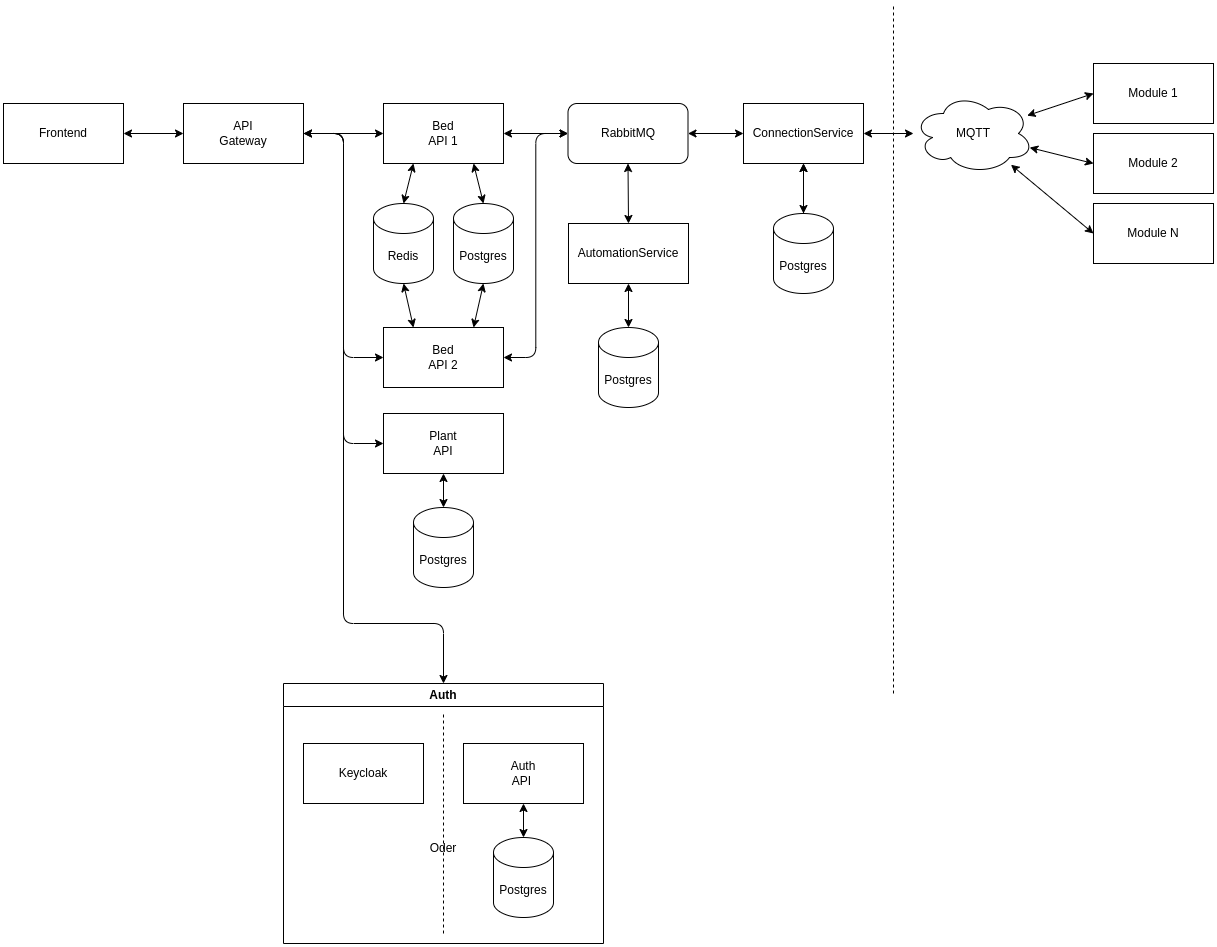

The diagram above was exported from draw.io. Its source (the exported page's mxGraphModel, read from the mxfile embedded in the PNG):
<mxGraphModel dx="2603" dy="842" grid="1" gridSize="10" guides="1" tooltips="1" connect="1" arrows="1" fold="1" page="1" pageScale="1" pageWidth="1169" pageHeight="827" math="0" shadow="0">
  <root>
    <mxCell id="0" />
    <mxCell id="1" parent="0" />
    <mxCell id="NOuEyFway61NfeCD6qG5-7" style="rounded=0;orthogonalLoop=1;jettySize=auto;html=1;exitX=1;exitY=0.5;exitDx=0;exitDy=0;startArrow=classic;startFill=1;" parent="1" source="NOuEyFway61NfeCD6qG5-3" target="NOuEyFway61NfeCD6qG5-6" edge="1">
      <mxGeometry relative="1" as="geometry" />
    </mxCell>
    <mxCell id="NOuEyFway61NfeCD6qG5-4" value="Module 1" style="rounded=0;whiteSpace=wrap;html=1;" parent="1" vertex="1">
      <mxGeometry x="1030" y="80" width="120" height="60" as="geometry" />
    </mxCell>
    <mxCell id="NOuEyFway61NfeCD6qG5-5" value="Module 2" style="rounded=0;whiteSpace=wrap;html=1;" parent="1" vertex="1">
      <mxGeometry x="1030" y="150" width="120" height="60" as="geometry" />
    </mxCell>
    <mxCell id="NOuEyFway61NfeCD6qG5-8" style="rounded=0;orthogonalLoop=1;jettySize=auto;html=1;entryX=0;entryY=0.5;entryDx=0;entryDy=0;startArrow=classic;startFill=1;" parent="1" source="NOuEyFway61NfeCD6qG5-6" target="NOuEyFway61NfeCD6qG5-4" edge="1">
      <mxGeometry relative="1" as="geometry" />
    </mxCell>
    <mxCell id="NOuEyFway61NfeCD6qG5-9" style="rounded=0;orthogonalLoop=1;jettySize=auto;html=1;entryX=0;entryY=0.5;entryDx=0;entryDy=0;startArrow=classic;startFill=1;" parent="1" source="NOuEyFway61NfeCD6qG5-6" target="NOuEyFway61NfeCD6qG5-5" edge="1">
      <mxGeometry relative="1" as="geometry" />
    </mxCell>
    <mxCell id="NOuEyFway61NfeCD6qG5-6" value="MQTT" style="ellipse;shape=cloud;whiteSpace=wrap;html=1;" parent="1" vertex="1">
      <mxGeometry x="850" y="110" width="120" height="80" as="geometry" />
    </mxCell>
    <mxCell id="68RVFVMOjqvL4zFvRUOc-5" value="Module N" style="rounded=0;whiteSpace=wrap;html=1;" parent="1" vertex="1">
      <mxGeometry x="1030" y="220" width="120" height="60" as="geometry" />
    </mxCell>
    <mxCell id="68RVFVMOjqvL4zFvRUOc-6" style="rounded=0;orthogonalLoop=1;jettySize=auto;html=1;entryX=0;entryY=0.5;entryDx=0;entryDy=0;startArrow=classic;startFill=1;" parent="1" source="NOuEyFway61NfeCD6qG5-6" target="68RVFVMOjqvL4zFvRUOc-5" edge="1">
      <mxGeometry relative="1" as="geometry">
        <mxPoint x="971" y="181" as="sourcePoint" />
        <mxPoint x="1040" y="210" as="targetPoint" />
      </mxGeometry>
    </mxCell>
    <mxCell id="10" style="edgeStyle=none;html=1;exitX=1;exitY=0.5;exitDx=0;exitDy=0;entryX=0;entryY=0.5;entryDx=0;entryDy=0;startArrow=classic;startFill=1;" parent="1" source="NOuEyFway61NfeCD6qG5-1" target="9" edge="1">
      <mxGeometry relative="1" as="geometry" />
    </mxCell>
    <mxCell id="NOuEyFway61NfeCD6qG5-1" value="Frontend" style="rounded=0;whiteSpace=wrap;html=1;" parent="1" vertex="1">
      <mxGeometry x="-60" y="120" width="120" height="60" as="geometry" />
    </mxCell>
    <mxCell id="NOuEyFway61NfeCD6qG5-2" value="Bed&lt;div&gt;API 1&lt;/div&gt;" style="rounded=0;whiteSpace=wrap;html=1;" parent="1" vertex="1">
      <mxGeometry x="320" y="120" width="120" height="60" as="geometry" />
    </mxCell>
    <mxCell id="3" style="edgeStyle=none;html=1;exitX=0.5;exitY=1;exitDx=0;exitDy=0;entryX=0.5;entryY=0;entryDx=0;entryDy=0;startArrow=classic;startFill=1;" parent="1" source="NOuEyFway61NfeCD6qG5-14" target="2" edge="1">
      <mxGeometry relative="1" as="geometry" />
    </mxCell>
    <mxCell id="NOuEyFway61NfeCD6qG5-14" value="RabbitMQ" style="rounded=1;whiteSpace=wrap;html=1;" parent="1" vertex="1">
      <mxGeometry x="504.5" y="120" width="120" height="60" as="geometry" />
    </mxCell>
    <mxCell id="NOuEyFway61NfeCD6qG5-16" style="edgeStyle=orthogonalEdgeStyle;rounded=0;orthogonalLoop=1;jettySize=auto;html=1;exitX=0;exitY=0.5;exitDx=0;exitDy=0;entryX=1;entryY=0.5;entryDx=0;entryDy=0;startArrow=classic;startFill=1;" parent="1" source="NOuEyFway61NfeCD6qG5-14" target="NOuEyFway61NfeCD6qG5-2" edge="1">
      <mxGeometry relative="1" as="geometry" />
    </mxCell>
    <mxCell id="NOuEyFway61NfeCD6qG5-3" value="ConnectionService" style="rounded=0;whiteSpace=wrap;html=1;" parent="1" vertex="1">
      <mxGeometry x="680" y="120" width="120" height="60" as="geometry" />
    </mxCell>
    <mxCell id="NOuEyFway61NfeCD6qG5-15" style="edgeStyle=orthogonalEdgeStyle;rounded=0;orthogonalLoop=1;jettySize=auto;html=1;exitX=1;exitY=0.5;exitDx=0;exitDy=0;entryX=0;entryY=0.5;entryDx=0;entryDy=0;startArrow=classic;startFill=1;" parent="1" source="NOuEyFway61NfeCD6qG5-14" target="NOuEyFway61NfeCD6qG5-3" edge="1">
      <mxGeometry relative="1" as="geometry" />
    </mxCell>
    <mxCell id="23" style="edgeStyle=none;html=1;exitX=0.5;exitY=1;exitDx=0;exitDy=0;exitPerimeter=0;entryX=0.75;entryY=0;entryDx=0;entryDy=0;startArrow=classic;startFill=1;" parent="1" source="NOuEyFway61NfeCD6qG5-32" target="19" edge="1">
      <mxGeometry relative="1" as="geometry" />
    </mxCell>
    <mxCell id="NOuEyFway61NfeCD6qG5-32" value="Postgres" style="shape=cylinder3;whiteSpace=wrap;html=1;boundedLbl=1;backgroundOutline=1;size=15;" parent="1" vertex="1">
      <mxGeometry x="390" y="220" width="60" height="80" as="geometry" />
    </mxCell>
    <mxCell id="NOuEyFway61NfeCD6qG5-33" style="rounded=0;orthogonalLoop=1;jettySize=auto;html=1;exitX=0.75;exitY=1;exitDx=0;exitDy=0;entryX=0.5;entryY=0;entryDx=0;entryDy=0;entryPerimeter=0;startArrow=classic;startFill=1;" parent="1" source="NOuEyFway61NfeCD6qG5-2" target="NOuEyFway61NfeCD6qG5-32" edge="1">
      <mxGeometry relative="1" as="geometry" />
    </mxCell>
    <mxCell id="NOuEyFway61NfeCD6qG5-35" style="rounded=0;orthogonalLoop=1;jettySize=auto;html=1;exitX=0.5;exitY=0;exitDx=0;exitDy=0;exitPerimeter=0;entryX=0.25;entryY=1;entryDx=0;entryDy=0;startArrow=classic;startFill=1;" parent="1" source="NOuEyFway61NfeCD6qG5-34" target="NOuEyFway61NfeCD6qG5-2" edge="1">
      <mxGeometry relative="1" as="geometry" />
    </mxCell>
    <mxCell id="20" style="edgeStyle=none;html=1;exitX=0.5;exitY=1;exitDx=0;exitDy=0;exitPerimeter=0;entryX=0.25;entryY=0;entryDx=0;entryDy=0;startArrow=classic;startFill=1;" parent="1" source="NOuEyFway61NfeCD6qG5-34" target="19" edge="1">
      <mxGeometry relative="1" as="geometry" />
    </mxCell>
    <mxCell id="NOuEyFway61NfeCD6qG5-34" value="Redis" style="shape=cylinder3;whiteSpace=wrap;html=1;boundedLbl=1;backgroundOutline=1;size=15;" parent="1" vertex="1">
      <mxGeometry x="310" y="220" width="60" height="80" as="geometry" />
    </mxCell>
    <mxCell id="13" value="" style="edgeStyle=none;html=1;" parent="1" source="NOuEyFway61NfeCD6qG5-37" target="NOuEyFway61NfeCD6qG5-3" edge="1">
      <mxGeometry relative="1" as="geometry" />
    </mxCell>
    <mxCell id="NOuEyFway61NfeCD6qG5-37" value="Postgres" style="shape=cylinder3;whiteSpace=wrap;html=1;boundedLbl=1;backgroundOutline=1;size=15;strokeColor=#000000;" parent="1" vertex="1">
      <mxGeometry x="710" y="230" width="60" height="80" as="geometry" />
    </mxCell>
    <mxCell id="NOuEyFway61NfeCD6qG5-38" style="edgeStyle=orthogonalEdgeStyle;rounded=0;orthogonalLoop=1;jettySize=auto;html=1;exitX=0.5;exitY=1;exitDx=0;exitDy=0;entryX=0.5;entryY=0;entryDx=0;entryDy=0;entryPerimeter=0;startArrow=classic;startFill=1;strokeColor=#000000;" parent="1" source="NOuEyFway61NfeCD6qG5-3" target="NOuEyFway61NfeCD6qG5-37" edge="1">
      <mxGeometry relative="1" as="geometry" />
    </mxCell>
    <mxCell id="2" value="AutomationService" style="rounded=0;whiteSpace=wrap;html=1;" parent="1" vertex="1">
      <mxGeometry x="505" y="240" width="120" height="60" as="geometry" />
    </mxCell>
    <mxCell id="4" value="Postgres" style="shape=cylinder3;whiteSpace=wrap;html=1;boundedLbl=1;backgroundOutline=1;size=15;" parent="1" vertex="1">
      <mxGeometry x="535" y="344" width="60" height="80" as="geometry" />
    </mxCell>
    <mxCell id="5" style="edgeStyle=none;html=1;exitX=0.5;exitY=1;exitDx=0;exitDy=0;entryX=0.5;entryY=0;entryDx=0;entryDy=0;entryPerimeter=0;startArrow=classic;startFill=1;" parent="1" source="2" target="4" edge="1">
      <mxGeometry relative="1" as="geometry" />
    </mxCell>
    <mxCell id="6" value="Plant&lt;div&gt;API&lt;/div&gt;" style="rounded=0;whiteSpace=wrap;html=1;" parent="1" vertex="1">
      <mxGeometry x="320" y="430" width="120" height="60" as="geometry" />
    </mxCell>
    <mxCell id="7" value="Postgres" style="shape=cylinder3;whiteSpace=wrap;html=1;boundedLbl=1;backgroundOutline=1;size=15;" parent="1" vertex="1">
      <mxGeometry x="350" y="524" width="60" height="80" as="geometry" />
    </mxCell>
    <mxCell id="8" style="edgeStyle=none;html=1;exitX=0.5;exitY=1;exitDx=0;exitDy=0;entryX=0.5;entryY=0;entryDx=0;entryDy=0;entryPerimeter=0;startArrow=classic;startFill=1;" parent="1" source="6" target="7" edge="1">
      <mxGeometry relative="1" as="geometry" />
    </mxCell>
    <mxCell id="11" style="edgeStyle=none;html=1;exitX=1;exitY=0.5;exitDx=0;exitDy=0;entryX=0;entryY=0.5;entryDx=0;entryDy=0;rounded=0;curved=0;startArrow=classic;startFill=1;" parent="1" source="9" target="NOuEyFway61NfeCD6qG5-2" edge="1">
      <mxGeometry relative="1" as="geometry" />
    </mxCell>
    <mxCell id="12" style="edgeStyle=orthogonalEdgeStyle;html=1;exitX=1;exitY=0.5;exitDx=0;exitDy=0;entryX=0;entryY=0.5;entryDx=0;entryDy=0;rounded=1;curved=0;" parent="1" source="9" target="6" edge="1">
      <mxGeometry relative="1" as="geometry" />
    </mxCell>
    <mxCell id="36" style="edgeStyle=orthogonalEdgeStyle;html=1;exitX=1;exitY=0.5;exitDx=0;exitDy=0;entryX=0.5;entryY=0;entryDx=0;entryDy=0;" parent="1" source="9" target="35" edge="1">
      <mxGeometry relative="1" as="geometry">
        <Array as="points">
          <mxPoint x="280" y="150" />
          <mxPoint x="280" y="640" />
          <mxPoint x="380" y="640" />
        </Array>
      </mxGeometry>
    </mxCell>
    <mxCell id="9" value="API&lt;div&gt;Gateway&lt;/div&gt;" style="rounded=0;whiteSpace=wrap;html=1;" parent="1" vertex="1">
      <mxGeometry x="120" y="120" width="120" height="60" as="geometry" />
    </mxCell>
    <mxCell id="18" value="" style="endArrow=none;dashed=1;html=1;" parent="1" edge="1">
      <mxGeometry width="50" height="50" relative="1" as="geometry">
        <mxPoint x="830" y="710" as="sourcePoint" />
        <mxPoint x="830" y="20" as="targetPoint" />
      </mxGeometry>
    </mxCell>
    <mxCell id="24" style="edgeStyle=orthogonalEdgeStyle;html=1;exitX=0;exitY=0.5;exitDx=0;exitDy=0;entryX=1;entryY=0.5;entryDx=0;entryDy=0;rounded=1;curved=0;startArrow=classic;startFill=1;" parent="1" source="19" target="9" edge="1">
      <mxGeometry relative="1" as="geometry" />
    </mxCell>
    <mxCell id="25" style="edgeStyle=orthogonalEdgeStyle;html=1;exitX=1;exitY=0.5;exitDx=0;exitDy=0;entryX=0;entryY=0.5;entryDx=0;entryDy=0;startArrow=classic;startFill=1;" parent="1" source="19" target="NOuEyFway61NfeCD6qG5-14" edge="1">
      <mxGeometry relative="1" as="geometry" />
    </mxCell>
    <mxCell id="19" value="Bed&lt;div&gt;API 2&lt;/div&gt;" style="rounded=0;whiteSpace=wrap;html=1;" parent="1" vertex="1">
      <mxGeometry x="320" y="344" width="120" height="60" as="geometry" />
    </mxCell>
    <mxCell id="35" value="Auth" style="swimlane;whiteSpace=wrap;html=1;" parent="1" vertex="1">
      <mxGeometry x="220" y="700" width="320" height="260" as="geometry" />
    </mxCell>
    <mxCell id="30" value="Auth&lt;div&gt;API&amp;nbsp;&lt;/div&gt;" style="rounded=0;whiteSpace=wrap;html=1;" parent="35" vertex="1">
      <mxGeometry x="180" y="60" width="120" height="60" as="geometry" />
    </mxCell>
    <mxCell id="31" value="Postgres" style="shape=cylinder3;whiteSpace=wrap;html=1;boundedLbl=1;backgroundOutline=1;size=15;" parent="35" vertex="1">
      <mxGeometry x="210" y="154" width="60" height="80" as="geometry" />
    </mxCell>
    <mxCell id="32" style="edgeStyle=none;html=1;exitX=0.5;exitY=1;exitDx=0;exitDy=0;entryX=0.5;entryY=0;entryDx=0;entryDy=0;entryPerimeter=0;startArrow=classic;startFill=1;" parent="35" source="30" target="31" edge="1">
      <mxGeometry relative="1" as="geometry" />
    </mxCell>
    <mxCell id="33" value="Keycloak" style="rounded=0;whiteSpace=wrap;html=1;" parent="35" vertex="1">
      <mxGeometry x="20" y="60" width="120" height="60" as="geometry" />
    </mxCell>
    <mxCell id="34" value="" style="endArrow=none;dashed=1;html=1;" parent="35" edge="1">
      <mxGeometry width="50" height="50" relative="1" as="geometry">
        <mxPoint x="160" y="250" as="sourcePoint" />
        <mxPoint x="160" y="30" as="targetPoint" />
      </mxGeometry>
    </mxCell>
    <mxCell id="37" value="Oder" style="text;html=1;align=center;verticalAlign=middle;whiteSpace=wrap;rounded=0;" parent="35" vertex="1">
      <mxGeometry x="130" y="150" width="60" height="30" as="geometry" />
    </mxCell>
  </root>
</mxGraphModel>